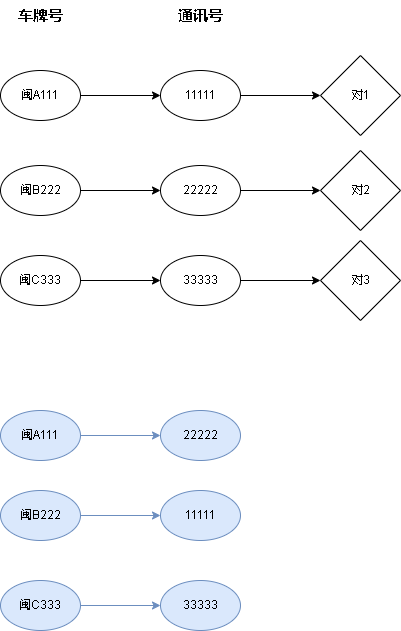

The diagram above was exported from draw.io. Its source (the exported page's mxGraphModel, read from the mxfile embedded in the PNG):
<mxGraphModel dx="1422" dy="754" grid="1" gridSize="10" guides="1" tooltips="1" connect="1" arrows="1" fold="1" page="1" pageScale="1" pageWidth="827" pageHeight="1169" math="0" shadow="0">
  <root>
    <mxCell id="0" />
    <mxCell id="1" parent="0" />
    <mxCell id="9WezYPpKxFKwlkyvKonF-5" value="" style="edgeStyle=orthogonalEdgeStyle;rounded=0;orthogonalLoop=1;jettySize=auto;html=1;" edge="1" parent="1" source="9WezYPpKxFKwlkyvKonF-1" target="9WezYPpKxFKwlkyvKonF-4">
      <mxGeometry relative="1" as="geometry" />
    </mxCell>
    <mxCell id="9WezYPpKxFKwlkyvKonF-1" value="闽A111" style="ellipse;whiteSpace=wrap;html=1;" vertex="1" parent="1">
      <mxGeometry x="60" y="110" width="80" height="50" as="geometry" />
    </mxCell>
    <mxCell id="9WezYPpKxFKwlkyvKonF-24" value="" style="edgeStyle=orthogonalEdgeStyle;rounded=0;orthogonalLoop=1;jettySize=auto;html=1;fontSize=15;" edge="1" parent="1" source="9WezYPpKxFKwlkyvKonF-4" target="9WezYPpKxFKwlkyvKonF-23">
      <mxGeometry relative="1" as="geometry" />
    </mxCell>
    <mxCell id="9WezYPpKxFKwlkyvKonF-4" value="11111" style="ellipse;whiteSpace=wrap;html=1;" vertex="1" parent="1">
      <mxGeometry x="220" y="110" width="80" height="50" as="geometry" />
    </mxCell>
    <mxCell id="9WezYPpKxFKwlkyvKonF-6" value="" style="edgeStyle=orthogonalEdgeStyle;rounded=0;orthogonalLoop=1;jettySize=auto;html=1;" edge="1" parent="1" source="9WezYPpKxFKwlkyvKonF-7" target="9WezYPpKxFKwlkyvKonF-8">
      <mxGeometry relative="1" as="geometry" />
    </mxCell>
    <mxCell id="9WezYPpKxFKwlkyvKonF-7" value="闽B222" style="ellipse;whiteSpace=wrap;html=1;" vertex="1" parent="1">
      <mxGeometry x="60" y="205" width="80" height="50" as="geometry" />
    </mxCell>
    <mxCell id="9WezYPpKxFKwlkyvKonF-26" value="" style="edgeStyle=orthogonalEdgeStyle;rounded=0;orthogonalLoop=1;jettySize=auto;html=1;fontSize=15;" edge="1" parent="1" source="9WezYPpKxFKwlkyvKonF-8" target="9WezYPpKxFKwlkyvKonF-25">
      <mxGeometry relative="1" as="geometry" />
    </mxCell>
    <mxCell id="9WezYPpKxFKwlkyvKonF-8" value="22222" style="ellipse;whiteSpace=wrap;html=1;" vertex="1" parent="1">
      <mxGeometry x="220" y="205" width="80" height="50" as="geometry" />
    </mxCell>
    <mxCell id="9WezYPpKxFKwlkyvKonF-9" value="" style="edgeStyle=orthogonalEdgeStyle;rounded=0;orthogonalLoop=1;jettySize=auto;html=1;" edge="1" parent="1" source="9WezYPpKxFKwlkyvKonF-10" target="9WezYPpKxFKwlkyvKonF-11">
      <mxGeometry relative="1" as="geometry" />
    </mxCell>
    <mxCell id="9WezYPpKxFKwlkyvKonF-10" value="闽C333" style="ellipse;whiteSpace=wrap;html=1;" vertex="1" parent="1">
      <mxGeometry x="60" y="295" width="80" height="50" as="geometry" />
    </mxCell>
    <mxCell id="9WezYPpKxFKwlkyvKonF-28" value="" style="edgeStyle=orthogonalEdgeStyle;rounded=0;orthogonalLoop=1;jettySize=auto;html=1;fontSize=15;" edge="1" parent="1" source="9WezYPpKxFKwlkyvKonF-11" target="9WezYPpKxFKwlkyvKonF-27">
      <mxGeometry relative="1" as="geometry" />
    </mxCell>
    <mxCell id="9WezYPpKxFKwlkyvKonF-11" value="33333" style="ellipse;whiteSpace=wrap;html=1;" vertex="1" parent="1">
      <mxGeometry x="220" y="295" width="80" height="50" as="geometry" />
    </mxCell>
    <mxCell id="9WezYPpKxFKwlkyvKonF-12" value="车牌号" style="text;html=1;strokeColor=none;fillColor=none;align=center;verticalAlign=middle;whiteSpace=wrap;rounded=0;fontStyle=1;fontSize=15;" vertex="1" parent="1">
      <mxGeometry x="70" y="40" width="60" height="30" as="geometry" />
    </mxCell>
    <mxCell id="9WezYPpKxFKwlkyvKonF-13" value="通讯号" style="text;html=1;strokeColor=none;fillColor=none;align=center;verticalAlign=middle;whiteSpace=wrap;rounded=0;fontStyle=1;fontSize=15;" vertex="1" parent="1">
      <mxGeometry x="230" y="40" width="60" height="30" as="geometry" />
    </mxCell>
    <mxCell id="9WezYPpKxFKwlkyvKonF-14" value="" style="edgeStyle=orthogonalEdgeStyle;rounded=0;orthogonalLoop=1;jettySize=auto;html=1;fillColor=#dae8fc;strokeColor=#6c8ebf;" edge="1" parent="1" source="9WezYPpKxFKwlkyvKonF-15" target="9WezYPpKxFKwlkyvKonF-16">
      <mxGeometry relative="1" as="geometry" />
    </mxCell>
    <mxCell id="9WezYPpKxFKwlkyvKonF-15" value="闽A111" style="ellipse;whiteSpace=wrap;html=1;fillColor=#dae8fc;strokeColor=#6c8ebf;" vertex="1" parent="1">
      <mxGeometry x="60" y="450" width="80" height="50" as="geometry" />
    </mxCell>
    <mxCell id="9WezYPpKxFKwlkyvKonF-16" value="22222" style="ellipse;whiteSpace=wrap;html=1;fillColor=#dae8fc;strokeColor=#6c8ebf;" vertex="1" parent="1">
      <mxGeometry x="220" y="450" width="80" height="50" as="geometry" />
    </mxCell>
    <mxCell id="9WezYPpKxFKwlkyvKonF-17" value="" style="edgeStyle=orthogonalEdgeStyle;rounded=0;orthogonalLoop=1;jettySize=auto;html=1;fillColor=#dae8fc;strokeColor=#6c8ebf;" edge="1" parent="1" source="9WezYPpKxFKwlkyvKonF-18" target="9WezYPpKxFKwlkyvKonF-19">
      <mxGeometry relative="1" as="geometry" />
    </mxCell>
    <mxCell id="9WezYPpKxFKwlkyvKonF-18" value="闽B222" style="ellipse;whiteSpace=wrap;html=1;fillColor=#dae8fc;strokeColor=#6c8ebf;" vertex="1" parent="1">
      <mxGeometry x="60" y="530" width="80" height="50" as="geometry" />
    </mxCell>
    <mxCell id="9WezYPpKxFKwlkyvKonF-19" value="11111" style="ellipse;whiteSpace=wrap;html=1;fillColor=#dae8fc;strokeColor=#6c8ebf;" vertex="1" parent="1">
      <mxGeometry x="220" y="530" width="80" height="50" as="geometry" />
    </mxCell>
    <mxCell id="9WezYPpKxFKwlkyvKonF-20" value="" style="edgeStyle=orthogonalEdgeStyle;rounded=0;orthogonalLoop=1;jettySize=auto;html=1;fillColor=#dae8fc;strokeColor=#6c8ebf;" edge="1" parent="1" source="9WezYPpKxFKwlkyvKonF-21" target="9WezYPpKxFKwlkyvKonF-22">
      <mxGeometry relative="1" as="geometry" />
    </mxCell>
    <mxCell id="9WezYPpKxFKwlkyvKonF-21" value="闽C333" style="ellipse;whiteSpace=wrap;html=1;fillColor=#dae8fc;strokeColor=#6c8ebf;" vertex="1" parent="1">
      <mxGeometry x="60" y="620" width="80" height="50" as="geometry" />
    </mxCell>
    <mxCell id="9WezYPpKxFKwlkyvKonF-22" value="33333" style="ellipse;whiteSpace=wrap;html=1;fillColor=#dae8fc;strokeColor=#6c8ebf;" vertex="1" parent="1">
      <mxGeometry x="220" y="620" width="80" height="50" as="geometry" />
    </mxCell>
    <mxCell id="9WezYPpKxFKwlkyvKonF-23" value="对1" style="rhombus;whiteSpace=wrap;html=1;" vertex="1" parent="1">
      <mxGeometry x="380" y="95" width="80" height="80" as="geometry" />
    </mxCell>
    <mxCell id="9WezYPpKxFKwlkyvKonF-25" value="对2" style="rhombus;whiteSpace=wrap;html=1;" vertex="1" parent="1">
      <mxGeometry x="380" y="190" width="80" height="80" as="geometry" />
    </mxCell>
    <mxCell id="9WezYPpKxFKwlkyvKonF-27" value="对3" style="rhombus;whiteSpace=wrap;html=1;" vertex="1" parent="1">
      <mxGeometry x="380" y="280" width="80" height="80" as="geometry" />
    </mxCell>
  </root>
</mxGraphModel>